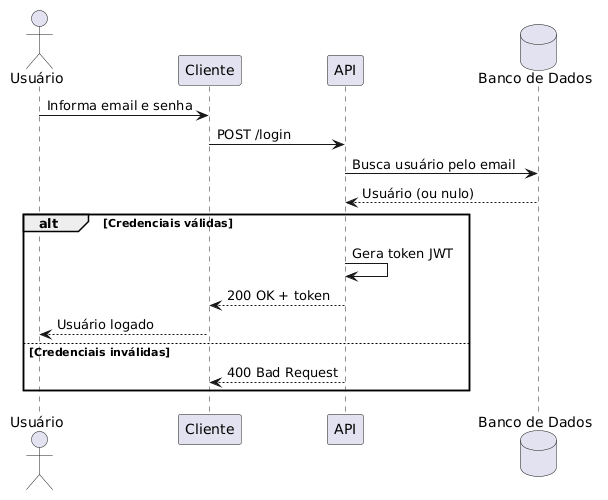

The diagram above was rendered by PlantUML. Its source (embedded in the PNG):
@startuml
actor "Usuário" as U
participant "Cliente" as C
participant "API" as API
database "Banco de Dados" as DB

U -> C: Informa email e senha
C -> API: POST /login
API -> DB: Busca usuário pelo email
DB --> API: Usuário (ou nulo)
alt Credenciais válidas
    API -> API: Gera token JWT
    API --> C: 200 OK + token
    C --> U: Usuário logado
else Credenciais inválidas
    API --> C: 400 Bad Request
end
@enduml